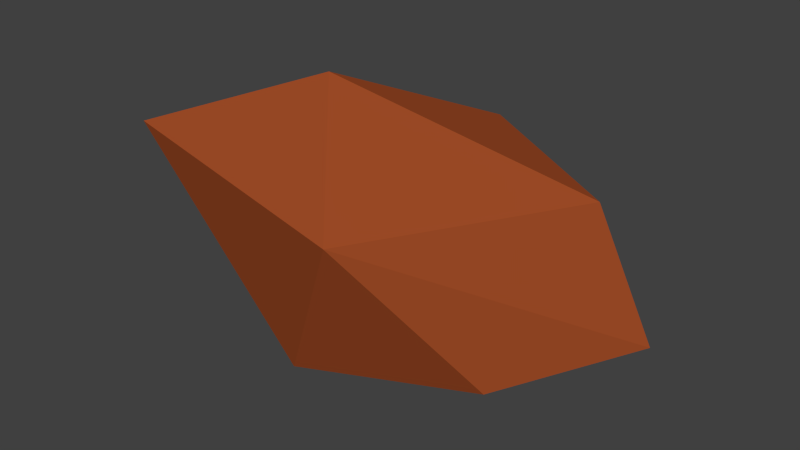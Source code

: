 # Source: boulder1.blend  (saved by Blender 2.72.0; exported with 4.5.12 LTS)
import bpy
from mathutils import Matrix  # noqa: F401  (used for matrix-valued properties, if any)

bpy.ops.wm.read_factory_settings(use_empty=True)
scene = bpy.context.scene
scene.name = 'Scene'

# ---- collections
col_collection_1 = bpy.data.collections.new('Collection 1'); scene.collection.children.link(col_collection_1)

# ---- materials (node trees are filled in below, after node groups)
mat_material_001 = bpy.data.materials.new('Material.001')
mat_material_001.alpha_threshold = 0.0
mat_material_001.use_transparent_shadow = False
mat_material_001.diffuse_color = (0.3343, 0.0688, 0.01912, 1.0)
mat_material_001.roughness = 0.5
mat_material_001.specular_intensity = 0.0

# ---- material node trees

# ---- world
world_world = bpy.data.worlds.new('World'); scene.world = world_world
world_world.color = (0.05088, 0.05088, 0.05088)
world_world.use_sun_shadow = False
world_world.sun_shadow_jitter_overblur = 0.0
world_world.cycles.sampling_method = 'MANUAL'
world_world.cycles.sample_map_resolution = 256

# ---- meshes
me_icosphere = bpy.data.meshes.new('Icosphere')
me_icosphere.from_pydata([(-0.003618, 0.8923, -0.5238), (0.1947, -1.018, 0.315), (-0.5059, 0.8178, 0.1802), (-0.1782, -0.1294, 1.061), (0.6159, -0.4475, -0.7007), (-0.1404, -0.6718, -1.028), (-0.7128, -0.2978, -0.3523), (0.09795, 0.3014, -1.003), (1.036, 0.1256, -0.2716), (-0.778, -0.8028, 0.5999), (-0.8651, 0.3225, 0.3278), (0.3226, 0.9928, 0.05359), (0.8503, 4.182e-08, 0.6714), (0.2352, 0.724, 0.7007)], [], [(7, 4, 5), (7, 5, 6), (0, 6, 2), (8, 0, 11), (4, 8, 1), (5, 1, 9), (0, 2, 11), (1, 12, 3), (9, 1, 3), (2, 9, 3), (8, 4, 7), (7, 6, 0), (7, 0, 8), (5, 4, 1), (10, 6, 9), (6, 5, 9), (2, 6, 10), (1, 8, 12), (10, 9, 2), (11, 2, 13), (8, 11, 12), (11, 13, 12), (13, 2, 3), (12, 13, 3)])
me_icosphere.materials.append(mat_material_001)
me_icosphere.use_remesh_preserve_volume = False
me_icosphere.use_remesh_preserve_attributes = False
me_icosphere.use_mirror_vertex_groups = False
me_icosphere.update()

# ---- objects
ob_icosphere = bpy.data.objects.new('Icosphere', me_icosphere)

# ---- transforms, parenting, visibility, modifiers, constraints
ob_icosphere.location = (0.0, 0.0, 0.0)
ob_icosphere.scale = (2.643, 1.311, 1.311)
ob_icosphere.lineart.crease_threshold = 0.0

# ---- collection membership
col_collection_1.objects.link(ob_icosphere)

# ---- scene / render settings (as saved in the file)
scene.frame_start = 1; scene.frame_end = 250; scene.frame_set(1)
scene.render.engine = 'BLENDER_EEVEE_NEXT'
scene.render.resolution_percentage = 50
scene.render.dither_intensity = 0.0
scene.cycles.use_denoising = False
scene.cycles.samples = 10
scene.cycles.sampling_pattern = 'TABULATED_SOBOL'
scene.cycles.light_sampling_threshold = 0.0
scene.cycles.use_adaptive_sampling = False
scene.cycles.use_light_tree = False
scene.cycles.blur_glossy = 0.0
scene.cycles.pixel_filter_type = 'GAUSSIAN'
scene.cycles.sample_clamp_indirect = 0.0
scene.view_settings.view_transform = 'Standard'
bpy.context.view_layer.update()

# ---- added for rendering (the .blend has no active camera and no usable light): camera, sun
cam_auto = bpy.data.cameras.new('AutoCamera')
cam_auto.lens = 50.0
cam_auto.sensor_width = 36.0
cam_auto.clip_end = 1000.0
ob_auto_camera = bpy.data.objects.new('AutoCamera', cam_auto)
scene.collection.objects.link(ob_auto_camera)
ob_auto_camera.location = (6.05407, -7.01105, 4.6845)
ob_auto_camera.rotation_euler = (1.09748, -7.21219e-08, 0.694738)
scene.camera = ob_auto_camera
light_auto_sun = bpy.data.lights.new('AutoSun', 'SUN')
light_auto_sun.energy = 3.0
light_auto_sun.angle = 0.0523599
ob_auto_sun = bpy.data.objects.new('AutoSun', light_auto_sun)
scene.collection.objects.link(ob_auto_sun)
ob_auto_sun.rotation_euler = (0.872665, 0.174533, 0.523599)
bpy.context.view_layer.update()
